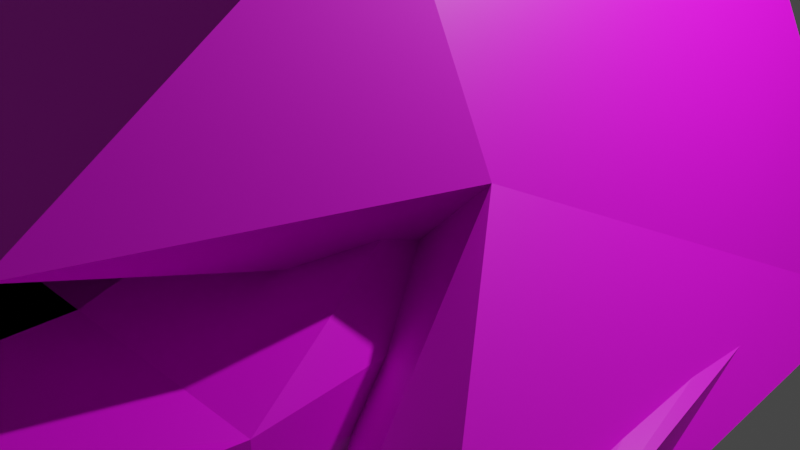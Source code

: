 # Source: Tanks.blend  (saved by Blender 3.0.42; exported with 4.5.12 LTS)
import bpy
from mathutils import Matrix  # noqa: F401  (used for matrix-valued properties, if any)

bpy.ops.wm.read_factory_settings(use_empty=True)
scene = bpy.context.scene
scene.name = 'Scene'

# ---- collections
col_hovertank = bpy.data.collections.new('Hovertank'); scene.collection.children.link(col_hovertank)
col_menacer = bpy.data.collections.new('Menacer'); scene.collection.children.link(col_menacer)

# ---- images (referenced by path relative to the original .blend; pixels are not part of the script)
import os
ASSET_DIR = os.environ.get("B2B_ASSET_DIR", "")  # directory of the original .blend (textures are referenced by path, not embedded)
HERE = os.path.dirname(os.path.abspath(__file__))  # packed textures are extracted next to this script under _unpacked/

def load_image(name, relpath, width, height, colorspace="sRGB"):
    """Load a texture the original file referenced (path relative to the .blend, or extracted next to this script)."""
    p = next((c for c in (os.path.join(HERE, relpath), os.path.join(ASSET_DIR, relpath)) if relpath and os.path.exists(c)), "")
    if p:
        img = bpy.data.images.load(p, check_existing=True)
        img.name = name
    else:  # same state as the original file: an image datablock whose file is absent (Cycles renders it pink)
        img = bpy.data.images.new(name, width, height)
        img.source = "FILE"
        img.filepath = "//" + (relpath or name)
    img.colorspace_settings.name = colorspace
    return img
img_imphenziapalette01_png = load_image('ImphenziaPalette01.png', 'ImphenziaPalette01.png', 1024, 1024, 'sRGB')
img_imphenziapalette01_png_001 = load_image('ImphenziaPalette01.png.001', 'ImphenziaPalette01.png', 1024, 1024, 'sRGB')

# ---- materials (node trees are filled in below, after node groups)
mat_material_001 = bpy.data.materials.new('Material.001')
mat_material_001.use_transparent_shadow = False
mat_material_002 = bpy.data.materials.new('Material.002')
mat_material_002.use_transparent_shadow = False

# ---- material node trees
mat_material_001.use_nodes = True; mat_material_001.node_tree.nodes.clear()
_N = mat_material_001.node_tree.nodes; _L = mat_material_001.node_tree.links
n0 = _N.new('ShaderNodeBsdfPrincipled'); n0.name = 'Principled BSDF'; n0.location = (10, 300)
n0.distribution = 'GGX'
n0.subsurface_method = 'RANDOM_WALK_SKIN'
n0.inputs[3].default_value = 1.45
n0.inputs[27].default_value = (0.0, 0.0, 0.0, 1.0)
n0.inputs[28].default_value = 1.0
n1 = _N.new('ShaderNodeOutputMaterial'); n1.name = 'Material Output'; n1.location = (300, 300)
n2 = _N.new('ShaderNodeTexImage'); n2.name = 'Image Texture'; n2.location = (-353, 108)
n2.image = img_imphenziapalette01_png
_L.new(n0.outputs[0], n1.inputs[0])
_L.new(n2.outputs[0], n0.inputs[0])
n1.is_active_output = True
mat_material_002.use_nodes = True; mat_material_002.node_tree.nodes.clear()
_N = mat_material_002.node_tree.nodes; _L = mat_material_002.node_tree.links
n0 = _N.new('ShaderNodeBsdfPrincipled'); n0.name = 'Principled BSDF'; n0.location = (10, 300)
n0.distribution = 'GGX'
n0.subsurface_method = 'RANDOM_WALK_SKIN'
n0.inputs[3].default_value = 1.45
n0.inputs[27].default_value = (0.0, 0.0, 0.0, 1.0)
n0.inputs[28].default_value = 1.0
n1 = _N.new('ShaderNodeOutputMaterial'); n1.name = 'Material Output'; n1.location = (300, 300)
n2 = _N.new('ShaderNodeTexImage'); n2.name = 'Image Texture'; n2.location = (-348, 235)
n2.image = img_imphenziapalette01_png_001
_L.new(n0.outputs[0], n1.inputs[0])
_L.new(n2.outputs[0], n0.inputs[0])
n1.is_active_output = True

# ---- world
world_world = bpy.data.worlds.new('World'); scene.world = world_world
world_world.use_nodes = True; world_world.node_tree.nodes.clear()
_N = world_world.node_tree.nodes; _L = world_world.node_tree.links
n0 = _N.new('ShaderNodeOutputWorld'); n0.name = 'World Output'; n0.location = (300, 300)
n1 = _N.new('ShaderNodeBackground'); n1.name = 'Background'; n1.location = (10, 300)
n1.inputs[0].default_value = (0.05088, 0.05088, 0.05088, 1.0)
_L.new(n1.outputs[0], n0.inputs[0])
n0.is_active_output = True
world_world.color = (0.05088, 0.05088, 0.05088)
world_world.use_sun_shadow = False
world_world.sun_shadow_jitter_overblur = 0.0

# ---- cameras
cam_camera = bpy.data.cameras.new('Camera')
cam_camera.clip_end = 100.0
cam_camera.ortho_scale = 7.314

# ---- lights
light_light = bpy.data.lights.new('Light', 'POINT')
light_light.transmission_factor = 0.0
light_light.energy = 1000.0
light_light.shadow_soft_size = 0.1
light_light.shadow_maximum_resolution = 0.006
light_light.use_absolute_resolution = True

# ---- meshes
me_cube_002 = bpy.data.meshes.new('Cube.002')
me_cube_002.from_pydata([(-1.0, -4.0, 0.0), (-1.0, -4.0, 1.0), (-1.0, 1.0, 0.0), (-1.0, 1.0, 2.5), (1.0, -4.0, 0.0), (1.0, -4.0, 1.0), (1.0, 1.0, 0.0), (1.0, 1.0, 2.5), (3.0, -4.0, 0.3), (3.0, -4.0, 1.0), (2.0, 1.0, 0.0), (2.0, 1.0, 0.5), (-1.0, 1.0, 1.5), (1.0, 1.0, 1.5), (-1.0, 1.0, 2.5), (-1.0, 1.0, 0.0), (1.0, 1.0, 0.0), (1.0, 1.0, 2.5), (1.0, 3.0, 0.5), (1.0, 3.0, 0.0), (2.0, 3.0, 0.5), (2.0, 3.0, 0.0), (-1.0, 3.0, 0.48), (-1.0, 3.0, 0.0), (1.0, 3.0, 0.0), (1.0, 3.0, 0.48), (1.0, -7.0, 1.0), (1.0, -7.0, 0.5), (3.0, -6.0, 1.25), (3.0, -6.0, 0.75), (-0.1, -6.0, 1.4), (-0.1, -6.0, 1.6), (-0.1, 9.537e-07, 1.4), (-0.1, 9.537e-07, 1.6), (0.1, -6.0, 1.4), (0.1, -6.0, 1.6), (0.1, 9.537e-07, 1.4), (0.1, 9.537e-07, 1.6), (3.0, 1.0, 0.5), (3.0, 1.0, 0.0), (3.0, 3.0, 0.5), (3.0, 3.0, 0.0), (3.0, 1.0, 0.5), (3.0, 1.0, 0.0), (3.0, 3.0, 0.5), (3.0, 3.0, 0.0), (3.5, -3.0, 0.375), (3.5, -3.0, 0.125), (1.5, 7.0, 0.375), (1.5, 7.0, 0.125), (4.5, -3.0, 0.375), (4.5, -3.0, 0.125), (2.5, 7.0, 0.375), (2.5, 7.0, 0.125)], [], [(0, 1, 3, 2), (2, 3, 14, 15), (7, 5, 9, 11), (4, 5, 1, 0), (2, 6, 4, 0), (7, 3, 1, 5), (10, 11, 9, 8), (15, 14, 22, 23), (4, 8, 29, 27), (4, 6, 10, 8), (3, 7, 13, 12), (14, 17, 25, 22), (7, 6, 16, 17), (6, 2, 15, 16), (3, 7, 17, 14), (19, 18, 20, 21), (23, 22, 25, 24), (10, 21, 41, 39), (6, 7, 18, 19), (7, 11, 20, 18), (17, 16, 24, 25), (16, 15, 23, 24), (10, 6, 19, 21), (26, 27, 29, 28), (8, 9, 28, 29), (5, 4, 27, 26), (9, 5, 26, 28), (30, 31, 33, 32), (32, 33, 37, 36), (36, 37, 35, 34), (34, 35, 31, 30), (32, 36, 34, 30), (37, 33, 31, 35), (40, 38, 42, 44), (11, 10, 39, 38), (21, 20, 40, 41), (20, 11, 38, 40), (43, 45, 49, 47), (41, 40, 44, 45), (39, 41, 45, 43), (38, 39, 43, 42), (46, 47, 51, 50), (42, 43, 47, 46), (44, 42, 46, 48), (45, 44, 48, 49), (50, 51, 53, 52), (48, 46, 50, 52), (49, 48, 52, 53), (47, 49, 53, 51), (44, 48, 52, 50, 46, 42)])
_uv = me_cube_002.uv_layers.new(name='UVMap')
_uv.uv.foreach_set('vector', [0.2148, 0.1497, 0.2148, 0.1497, 0.2148, 0.1497, 0.2148, 0.1497, 0.2148, 0.1497, 0.2148, 0.1497, 0.2148, 0.1497, 0.2148, 0.1497, 0.2148, 0.1497, 0.2148, 0.1497, 0.2148, 0.1497, 0.2148, 0.1497, 0.2148, 0.1497, 0.2148, 0.1497, 0.2148, 0.1497, 0.2148, 0.1497, 0.2148, 0.1497, 0.2148, 0.1497, 0.2148, 0.1497, 0.2148, 0.1497, 0.2148, 0.1497, 0.2148, 0.1497, 0.2148, 0.1497, 0.2148, 0.1497, 0.2148, 0.1497, 0.2148, 0.1497, 0.2148, 0.1497, 0.2148, 0.1497, 0.2148, 0.1497, 0.2148, 0.1497, 0.2148, 0.1497, 0.2148, 0.1497, 0.2148, 0.1497, 0.2148, 0.1497, 0.2148, 0.1497, 0.2148, 0.1497, 0.2148, 0.1497, 0.2148, 0.1497, 0.2148, 0.1497, 0.2148, 0.1497, 0.2148, 0.1497, 0.2148, 0.1497, 0.2148, 0.1497, 0.2148, 0.1497, 0.2148, 0.1497, 0.2148, 0.1497, 0.2148, 0.1497, 0.2148, 0.1497, 0.2148, 0.1497, 0.2148, 0.1497, 0.2148, 0.1497, 0.2148, 0.1497, 0.2148, 0.1497, 0.2148, 0.1497, 0.2148, 0.1497, 0.2148, 0.1497, 0.2148, 0.1497, 0.2148, 0.1497, 0.2148, 0.1497, 0.2148, 0.1497, 0.2148, 0.1497, 0.2148, 0.1497, 0.2148, 0.1497, 0.2148, 0.1497, 0.2148, 0.1497, 0.2148, 0.1497, 0.2148, 0.1497, 0.2148, 0.1497, 0.2148, 0.1497, 0.2148, 0.1497, 0.2148, 0.1497, 0.2148, 0.1497, 0.2148, 0.1497, 0.2148, 0.1497, 0.2148, 0.1497, 0.2148, 0.1497, 0.2148, 0.1497, 0.2148, 0.1497, 0.2148, 0.1497, 0.2148, 0.1497, 0.2148, 0.1497, 0.2148, 0.1497, 0.2148, 0.1497, 0.2148, 0.1497, 0.2148, 0.1497, 0.2148, 0.1497, 0.2148, 0.1497, 0.2148, 0.1497, 0.2148, 0.1497, 0.2148, 0.1497, 0.2148, 0.1497, 0.2148, 0.1497, 0.2148, 0.1497, 0.2148, 0.1497, 0.2148, 0.1497, 0.2148, 0.1497, 0.2148, 0.1497, 0.2148, 0.1497, 0.2148, 0.1497, 0.2148, 0.1497, 0.2148, 0.1497, 0.2148, 0.1497, 0.2148, 0.1497, 0.2148, 0.1497, 0.2148, 0.1497, 0.2148, 0.1497, 0.2148, 0.1497, 0.2148, 0.1497, 0.9217, 0.931, 0.9217, 0.931, 0.9217, 0.931, 0.9217, 0.931, 0.9217, 0.931, 0.9217, 0.931, 0.9217, 0.931, 0.9217, 0.931, 0.9217, 0.931, 0.9217, 0.931, 0.9217, 0.931, 0.9217, 0.931, 0.9217, 0.931, 0.9217, 0.931, 0.9217, 0.931, 0.9217, 0.931, 0.9217, 0.931, 0.9217, 0.931, 0.9217, 0.931, 0.9217, 0.931, 0.9217, 0.931, 0.9217, 0.931, 0.9217, 0.931, 0.9217, 0.931, 0.2148, 0.1497, 0.2148, 0.1497, 0.2148, 0.1497, 0.2148, 0.1497, 0.2148, 0.1497, 0.2148, 0.1497, 0.2148, 0.1497, 0.2148, 0.1497, 0.2148, 0.1497, 0.2148, 0.1497, 0.2148, 0.1497, 0.2148, 0.1497, 0.2148, 0.1497, 0.2148, 0.1497, 0.2148, 0.1497, 0.2148, 0.1497, 0.2148, 0.1497, 0.2148, 0.1497, 0.2148, 0.1497, 0.2148, 0.1497, 0.2148, 0.1497, 0.2148, 0.1497, 0.2148, 0.1497, 0.2148, 0.1497, 0.2148, 0.1497, 0.2148, 0.1497, 0.2148, 0.1497, 0.2148, 0.1497, 0.2148, 0.1497, 0.2148, 0.1497, 0.2148, 0.1497, 0.2148, 0.1497, 0.3295, 0.6984, 0.3295, 0.6984, 0.3295, 0.6984, 0.3295, 0.6984, 0.2148, 0.1497, 0.2148, 0.1497, 0.2148, 0.1497, 0.2148, 0.1497, 0.2148, 0.1497, 0.2148, 0.1497, 0.2148, 0.1497, 0.2148, 0.1497, 0.4659, 0.6891, 0.4659, 0.6891, 0.4659, 0.6891, 0.4659, 0.6891, 0.3202, 0.686, 0.3202, 0.686, 0.3202, 0.686, 0.3202, 0.686, 0.2148, 0.1497, 0.2148, 0.1497, 0.2148, 0.1497, 0.2148, 0.1497, 0.4659, 0.6891, 0.4659, 0.6891, 0.4659, 0.6891, 0.4659, 0.6891, 0.3295, 0.6984, 0.3295, 0.6984, 0.3295, 0.6984, 0.3295, 0.6984, 0.2139, 0.1829, 0.2139, 0.1829, 0.2139, 0.1829, 0.2139, 0.1829, 0.2139, 0.1829, 0.2139, 0.1829])
me_cube_002.materials.append(mat_material_001)
me_cube_002.use_remesh_fix_poles = True
me_cube_002.use_remesh_preserve_attributes = False
me_cube_002.update()
me_cube_003 = bpy.data.meshes.new('Cube.003')
me_cube_003.from_pydata([(-2.0, -2.0, 1.0), (-2.0, -2.0, 4.0), (-2.0, 0.0, 1.0), (-2.0, 0.0, 4.0), (2.0, -2.0, 1.0), (2.0, -2.0, 4.0), (2.0, 0.0, 1.0), (2.0, 0.0, 4.0), (5.0, 0.0, 2.0), (2.0, 0.0, 1.0), (2.0, -2.0, 1.0), (5.0, -2.0, 2.0), (-2.0, -2.0, 1.0), (-2.0, -3.0, 2.0), (2.0, -3.0, 2.0), (2.0, -2.0, 1.0), (-2.0, -4.0, 0.0), (4.0, -4.5, 0.0), (-2.0, -3.0, 0.0), (4.0, -3.5, 0.0), (-2.0, -2.0, 1.0), (2.0, -2.0, 1.0), (-3.5, -2.0, 1.0), (-3.5, -3.0, 2.0), (-3.5, -4.0, 0.0), (-3.5, -3.0, 0.0), (-3.5, -2.0, 1.0), (-2.0, -2.0, 5.0), (-2.0, 0.0, 5.0), (-1.458, -6.084e-08, 4.547), (-1.458, -2.0, 4.547), (-4.0, -2.0, 4.0), (-4.0, 0.0, 4.0), (-4.0, -2.0, 5.0), (-4.0, 0.0, 5.0)], [], [(0, 1, 3, 2), (2, 3, 7, 6), (5, 4, 10, 11), (1, 0, 12, 13), (2, 6, 4, 0), (7, 3, 28, 29), (9, 8, 11, 10), (4, 6, 9, 10), (7, 5, 11, 8), (6, 7, 8, 9), (15, 14, 13, 12), (0, 4, 15, 12), (5, 1, 13, 14), (4, 5, 14, 15), (14, 11, 5), (11, 14, 15, 10), (14, 13, 16, 17), (17, 16, 18, 19), (19, 18, 20, 21), (14, 17, 19, 21, 15), (12, 13, 23, 22), (20, 18, 25, 26), (16, 13, 23, 24), (18, 16, 24, 25), (22, 23, 24, 25, 26), (29, 28, 27, 30), (5, 7, 29, 30), (28, 3, 32, 34), (1, 5, 30, 27), (32, 31, 33, 34), (27, 28, 34, 33), (3, 1, 31, 32), (1, 27, 33, 31)])
_uv = me_cube_003.uv_layers.new(name='UVMap')
_uv.uv.foreach_set('vector', [0.1709, 0.9403, 0.1709, 0.9403, 0.1709, 0.9403, 0.1709, 0.9403, 0.1709, 0.9403, 0.1709, 0.9403, 0.1709, 0.9403, 0.1709, 0.9403, 0.1709, 0.9403, 0.1709, 0.9403, 0.1709, 0.9403, 0.1709, 0.9403, 0.1709, 0.9403, 0.1709, 0.9403, 0.1709, 0.9403, 0.1709, 0.9403, 0.1709, 0.9403, 0.1709, 0.9403, 0.1709, 0.9403, 0.1709, 0.9403, 0.1709, 0.9403, 0.1709, 0.9403, 0.1709, 0.9403, 0.1709, 0.9403, 0.1709, 0.9403, 0.1709, 0.9403, 0.1709, 0.9403, 0.1709, 0.9403, 0.1709, 0.9403, 0.1709, 0.9403, 0.1709, 0.9403, 0.1709, 0.9403, 0.9181, 0.931, 0.9181, 0.931, 0.9181, 0.931, 0.9181, 0.931, 0.1709, 0.9403, 0.1709, 0.9403, 0.1709, 0.9403, 0.1709, 0.9403, 0.1709, 0.9403, 0.1709, 0.9403, 0.1709, 0.9403, 0.1709, 0.9403, 0.1709, 0.9403, 0.1709, 0.9403, 0.1709, 0.9403, 0.1709, 0.9403, 0.1709, 0.9403, 0.1709, 0.9403, 0.1709, 0.9403, 0.1709, 0.9403, 0.1709, 0.9403, 0.1709, 0.9403, 0.1709, 0.9403, 0.1709, 0.9403, 0.1709, 0.9403, 0.1709, 0.9403, 0.1709, 0.9403, 0.1709, 0.9403, 0.1709, 0.9403, 0.1709, 0.9403, 0.1709, 0.9403, 0.1709, 0.9403, 0.1709, 0.9403, 0.1709, 0.9403, 0.1709, 0.9403, 0.1709, 0.9403, 0.1709, 0.9403, 0.1709, 0.9403, 0.1709, 0.9403, 0.1709, 0.9403, 0.1709, 0.9403, 0.1709, 0.9403, 0.1709, 0.9403, 0.1709, 0.9403, 0.1709, 0.9403, 0.1709, 0.9403, 0.1709, 0.9403, 0.1709, 0.9403, 0.1709, 0.9403, 0.1709, 0.9403, 0.1709, 0.9403, 0.1709, 0.9403, 0.1709, 0.9403, 0.1709, 0.9403, 0.1709, 0.9403, 0.1709, 0.9403, 0.1709, 0.9403, 0.1709, 0.9403, 0.1709, 0.9403, 0.1709, 0.9403, 0.1709, 0.9403, 0.1709, 0.9403, 0.1709, 0.9403, 0.1709, 0.9403, 0.1709, 0.9403, 0.1709, 0.9403, 0.1709, 0.9403, 0.1709, 0.9403, 0.1709, 0.9403, 0.1709, 0.9403, 0.1709, 0.9403, 0.1709, 0.9403, 0.1709, 0.9403, 0.1709, 0.9403, 0.1709, 0.9403, 0.1709, 0.9403, 0.1709, 0.9403, 0.1709, 0.9403, 0.1709, 0.9403, 0.1709, 0.9403, 0.1709, 0.9403, 0.1709, 0.9403, 0.1709, 0.9403, 0.1709, 0.9403, 0.1709, 0.9403, 0.1709, 0.9403, 0.1709, 0.9403, 0.1709, 0.9403, 0.1709, 0.9403, 0.1709, 0.9403, 0.1709, 0.9403, 0.1709, 0.9403, 0.1709, 0.9403, 0.1709, 0.9403, 0.1709, 0.9403, 0.1709, 0.9403, 0.1709, 0.9403, 0.1709, 0.9403, 0.1709, 0.9403, 0.1709, 0.9403, 0.1709, 0.9403])
me_cube_003.materials.append(mat_material_002)
me_cube_003.use_remesh_fix_poles = True
me_cube_003.use_remesh_preserve_attributes = False
me_cube_003.update()

# ---- objects
ob_light = bpy.data.objects.new('Light', light_light)
ob_camera = bpy.data.objects.new('Camera', cam_camera)
ob_hovertank = bpy.data.objects.new('Hovertank', me_cube_002)
ob_menacer = bpy.data.objects.new('Menacer', me_cube_003)

# ---- transforms, parenting, visibility, modifiers, constraints
ob_light.location = (4.076, 1.005, 5.904)
ob_light.rotation_euler = (0.6503, 0.05522, 1.866)
ob_light.lock_rotations_4d = False
ob_light.empty_display_type = 'ARROWS'
ob_light.color = (0.0, 0.0, 0.0, 0.0)
ob_light.lineart.crease_threshold = 0.0
ob_camera.location = (7.359, -6.926, 4.958)
ob_camera.rotation_euler = (1.109, 0.0, 0.8149)
ob_camera.lock_rotations_4d = False
ob_camera.empty_display_type = 'ARROWS'
ob_camera.color = (0.0, 0.0, 0.0, 0.0)
ob_camera.display_type = 'WIRE'
ob_camera.lineart.crease_threshold = 0.0
ob_hovertank.location = (0.0, 0.0, 0.0)
_m = ob_hovertank.modifiers.new('Mirror', 'MIRROR')
ob_menacer.location = (0.0, 0.0, 0.0)
ob_menacer.rotation_euler = (0.0, -0.0, -1.571)
_m = ob_menacer.modifiers.new('Mirror', 'MIRROR')
_m.use_axis = (False, True, False)

# ---- collection membership
col_hovertank.objects.link(ob_light)
col_hovertank.objects.link(ob_camera)
col_hovertank.objects.link(ob_hovertank)
col_menacer.objects.link(ob_menacer)

# ---- scene / render settings (as saved in the file)
scene.camera = ob_camera
scene.frame_start = 1; scene.frame_end = 250; scene.frame_set(1)
scene.render.engine = 'BLENDER_EEVEE_NEXT'
scene.cycles.sampling_pattern = 'TABULATED_SOBOL'
scene.cycles.use_light_tree = False
scene.view_settings.view_transform = 'Filmic'
bpy.context.view_layer.update()
